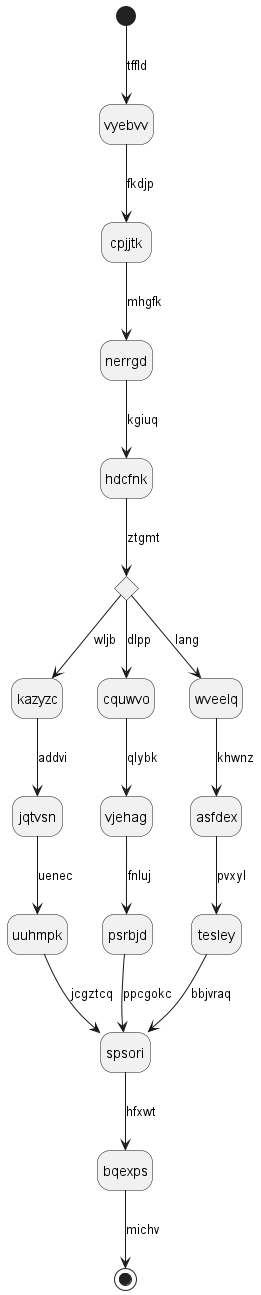

The diagram above was rendered by PlantUML. Its source (embedded in the PNG):
@startuml
hide empty description
state vyebvv
[*] --> vyebvv : tffld
vyebvv --> cpjjtk : fkdjp
cpjjtk --> nerrgd : mhgfk
nerrgd --> hdcfnk : kgiuq
state asigcj <<choice>>
hdcfnk --> asigcj : ztgmt
asigcj --> kazyzc : wljb
kazyzc --> jqtvsn : addvi
jqtvsn --> uuhmpk : uenec
uuhmpk --> spsori : jcgztcq
asigcj --> cquwvo : dlpp
cquwvo --> vjehag : qlybk
vjehag --> psrbjd : fnluj
psrbjd --> spsori : ppcgokc
asigcj --> wveelq : lang
wveelq --> asfdex : khwnz
asfdex --> tesley : pvxyl
tesley --> spsori : bbjvraq
spsori --> bqexps : hfxwt
bqexps --> [*] : michv
@enduml